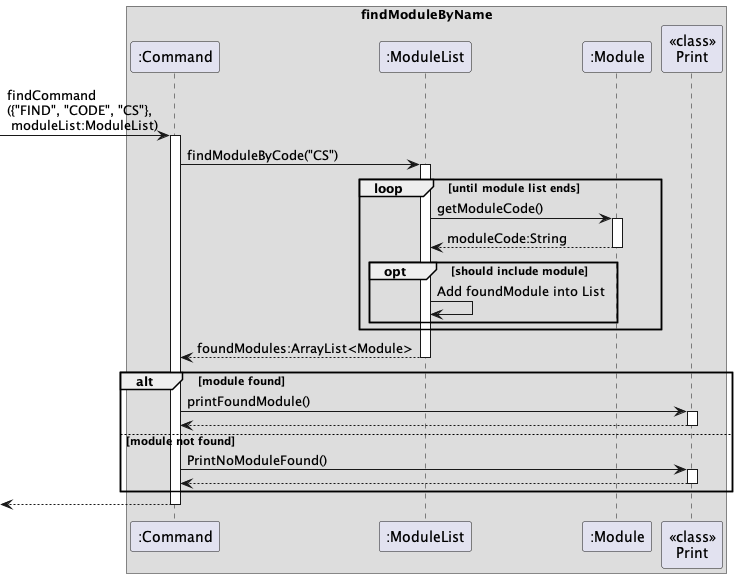

The diagram above was rendered by PlantUML. Its source (embedded in the PNG):
@startuml
'https://plantuml.com/sequence-diagram

box findModuleByName
participant ":Command" as Command
participant ":ModuleList" as ModuleList
participant ":Module" as Module
participant "<<class>>\nPrint" as Print
end box

[-> Command: findCommand\n({"FIND", "CODE", "CS"},\n moduleList:ModuleList)
activate Command

Command -> ModuleList : findModuleByCode("CS")
activate ModuleList

loop until module list ends
    ModuleList -> Module :getModuleCode()
    activate Module
    Module --> ModuleList : moduleCode:String
    deactivate Module

    opt should include module
        ModuleList -> ModuleList : Add foundModule into List
    end
end

ModuleList --> Command : foundModules:ArrayList<Module>
deactivate ModuleList

alt module found
    Command -> Print : printFoundModule()
    activate Print
    Print --> Command
    deactivate Print
else module not found
    Command -> Print : PrintNoModuleFound()
    activate Print
    Print --> Command
    deactivate Print
end

return
@enduml